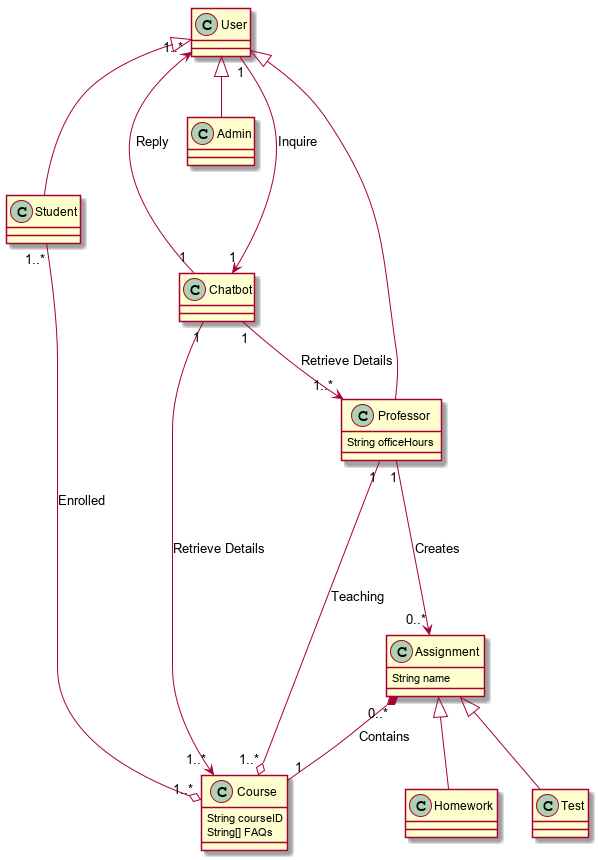

The diagram above was rendered by PlantUML. Its source (embedded in the PNG):
@startuml
User <|-- Student
User <|-- Professor
Professor : String officeHours
User <|-- Admin
Course : String courseID
Course : String[] FAQs
Student "1..*" --o "1..*" Course : Enrolled
Professor "1" --o "1..*" Course : Teaching
Assignment : String name
Assignment "0..*" *-- "1" Course : Contains
Assignment <|-- Homework
Assignment <|-- Test
Professor "1" ---> "0..*" Assignment : Creates
User "1" ---> "1" Chatbot : Inquire
User "1..*" <--- "1" Chatbot : Reply
Chatbot "1" --> "1..*" Course : Retrieve Details
Chatbot "1" --> "1..*" Professor : Retrieve Details



@enduml